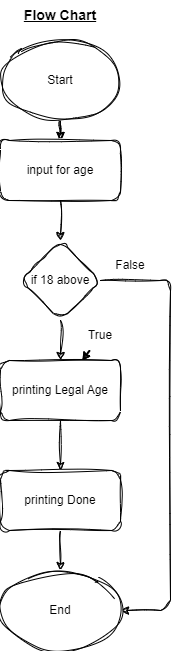

The diagram above was exported from draw.io. Its source (the exported page's mxGraphModel, read from the mxfile embedded in the PNG):
<mxGraphModel dx="498" dy="252" grid="1" gridSize="10" guides="1" tooltips="1" connect="1" arrows="1" fold="1" page="1" pageScale="1" pageWidth="850" pageHeight="1100" background="#FFFFFF" math="0" shadow="1">
  <root>
    <mxCell id="0" />
    <mxCell id="1" parent="0" />
    <mxCell id="5" style="edgeStyle=none;html=1;exitX=0.5;exitY=1;exitDx=0;exitDy=0;sketch=1;curveFitting=1;jiggle=2;" parent="1" source="2" target="4" edge="1">
      <mxGeometry relative="1" as="geometry" />
    </mxCell>
    <mxCell id="19" value="" style="edgeStyle=none;sketch=1;hachureGap=4;jiggle=2;curveFitting=1;html=1;strokeColor=#000000;fontFamily=Architects Daughter;fontSource=https%3A%2F%2Ffonts.googleapis.com%2Fcss%3Ffamily%3DArchitects%2BDaughter;fontSize=16;fontColor=#000000;" parent="1" source="2" target="4" edge="1">
      <mxGeometry relative="1" as="geometry" />
    </mxCell>
    <mxCell id="2" value="Start" style="ellipse;whiteSpace=wrap;html=1;rounded=1;sketch=1;curveFitting=1;jiggle=2;" parent="1" vertex="1">
      <mxGeometry x="340" y="60" width="120" height="80" as="geometry" />
    </mxCell>
    <mxCell id="10" style="edgeStyle=none;html=1;exitX=0.5;exitY=1;exitDx=0;exitDy=0;entryX=0.5;entryY=0;entryDx=0;entryDy=0;sketch=1;curveFitting=1;jiggle=2;fontColor=#000000;strokeColor=#000000;" parent="1" source="3" target="7" edge="1">
      <mxGeometry relative="1" as="geometry" />
    </mxCell>
    <mxCell id="13" style="edgeStyle=none;html=1;entryX=1;entryY=0.5;entryDx=0;entryDy=0;sketch=1;curveFitting=1;jiggle=2;strokeColor=#000000;" parent="1" source="3" target="9" edge="1">
      <mxGeometry relative="1" as="geometry">
        <Array as="points">
          <mxPoint x="510" y="300" />
          <mxPoint x="510" y="630" />
        </Array>
      </mxGeometry>
    </mxCell>
    <mxCell id="3" value="if 18 above" style="rhombus;whiteSpace=wrap;html=1;rounded=1;sketch=1;curveFitting=1;jiggle=2;" parent="1" vertex="1">
      <mxGeometry x="360" y="260" width="80" height="80" as="geometry" />
    </mxCell>
    <mxCell id="6" style="edgeStyle=none;html=1;exitX=0.5;exitY=1;exitDx=0;exitDy=0;entryX=0.5;entryY=0;entryDx=0;entryDy=0;sketch=1;curveFitting=1;jiggle=2;strokeColor=#000000;" parent="1" source="4" target="3" edge="1">
      <mxGeometry relative="1" as="geometry" />
    </mxCell>
    <mxCell id="4" value="input for age" style="rounded=1;whiteSpace=wrap;html=1;sketch=1;curveFitting=1;jiggle=2;" parent="1" vertex="1">
      <mxGeometry x="340" y="160" width="120" height="60" as="geometry" />
    </mxCell>
    <mxCell id="11" style="edgeStyle=none;html=1;sketch=1;curveFitting=1;jiggle=2;strokeColor=#000000;" parent="1" source="7" target="8" edge="1">
      <mxGeometry relative="1" as="geometry" />
    </mxCell>
    <mxCell id="7" value="printing Legal Age" style="rounded=1;whiteSpace=wrap;html=1;sketch=1;curveFitting=1;jiggle=2;" parent="1" vertex="1">
      <mxGeometry x="340" y="380" width="120" height="60" as="geometry" />
    </mxCell>
    <mxCell id="12" style="edgeStyle=none;html=1;sketch=1;curveFitting=1;jiggle=2;strokeColor=#000000;" parent="1" source="8" target="9" edge="1">
      <mxGeometry relative="1" as="geometry" />
    </mxCell>
    <mxCell id="8" value="printing Done" style="rounded=1;whiteSpace=wrap;html=1;sketch=1;curveFitting=1;jiggle=2;" parent="1" vertex="1">
      <mxGeometry x="340" y="490" width="120" height="60" as="geometry" />
    </mxCell>
    <mxCell id="9" value="End" style="ellipse;whiteSpace=wrap;html=1;rounded=1;sketch=1;curveFitting=1;jiggle=2;" parent="1" vertex="1">
      <mxGeometry x="340" y="590" width="120" height="80" as="geometry" />
    </mxCell>
    <mxCell id="17" value="" style="edgeStyle=none;sketch=1;hachureGap=4;jiggle=2;curveFitting=1;html=1;strokeColor=#000000;fontFamily=Architects Daughter;fontSource=https%3A%2F%2Ffonts.googleapis.com%2Fcss%3Ffamily%3DArchitects%2BDaughter;fontSize=16;fontColor=#000000;" parent="1" source="14" target="7" edge="1">
      <mxGeometry relative="1" as="geometry" />
    </mxCell>
    <mxCell id="18" value="" style="edgeStyle=none;sketch=1;hachureGap=4;jiggle=2;curveFitting=1;html=1;strokeColor=#000000;fontFamily=Architects Daughter;fontSource=https%3A%2F%2Ffonts.googleapis.com%2Fcss%3Ffamily%3DArchitects%2BDaughter;fontSize=16;fontColor=#000000;" parent="1" source="14" target="7" edge="1">
      <mxGeometry relative="1" as="geometry" />
    </mxCell>
    <mxCell id="14" value="True" style="text;html=1;strokeColor=none;fillColor=none;align=center;verticalAlign=middle;whiteSpace=wrap;rounded=1;sketch=1;curveFitting=1;jiggle=2;fontColor=#000000;" parent="1" vertex="1">
      <mxGeometry x="410" y="340" width="60" height="30" as="geometry" />
    </mxCell>
    <mxCell id="15" value="False" style="text;html=1;align=center;verticalAlign=middle;whiteSpace=wrap;rounded=1;sketch=1;curveFitting=1;jiggle=2;fontColor=#000000;" parent="1" vertex="1">
      <mxGeometry x="440" y="270" width="60" height="30" as="geometry" />
    </mxCell>
    <mxCell id="16" value="&lt;b&gt;&lt;u&gt;&lt;font style=&quot;font-size: 14px;&quot;&gt;Flow Chart&lt;/font&gt;&lt;/u&gt;&lt;/b&gt;" style="text;html=1;strokeColor=none;fillColor=none;align=center;verticalAlign=middle;whiteSpace=wrap;rounded=1;sketch=1;curveFitting=1;jiggle=2;" parent="1" vertex="1">
      <mxGeometry x="360" y="20" width="80" height="30" as="geometry" />
    </mxCell>
  </root>
</mxGraphModel>